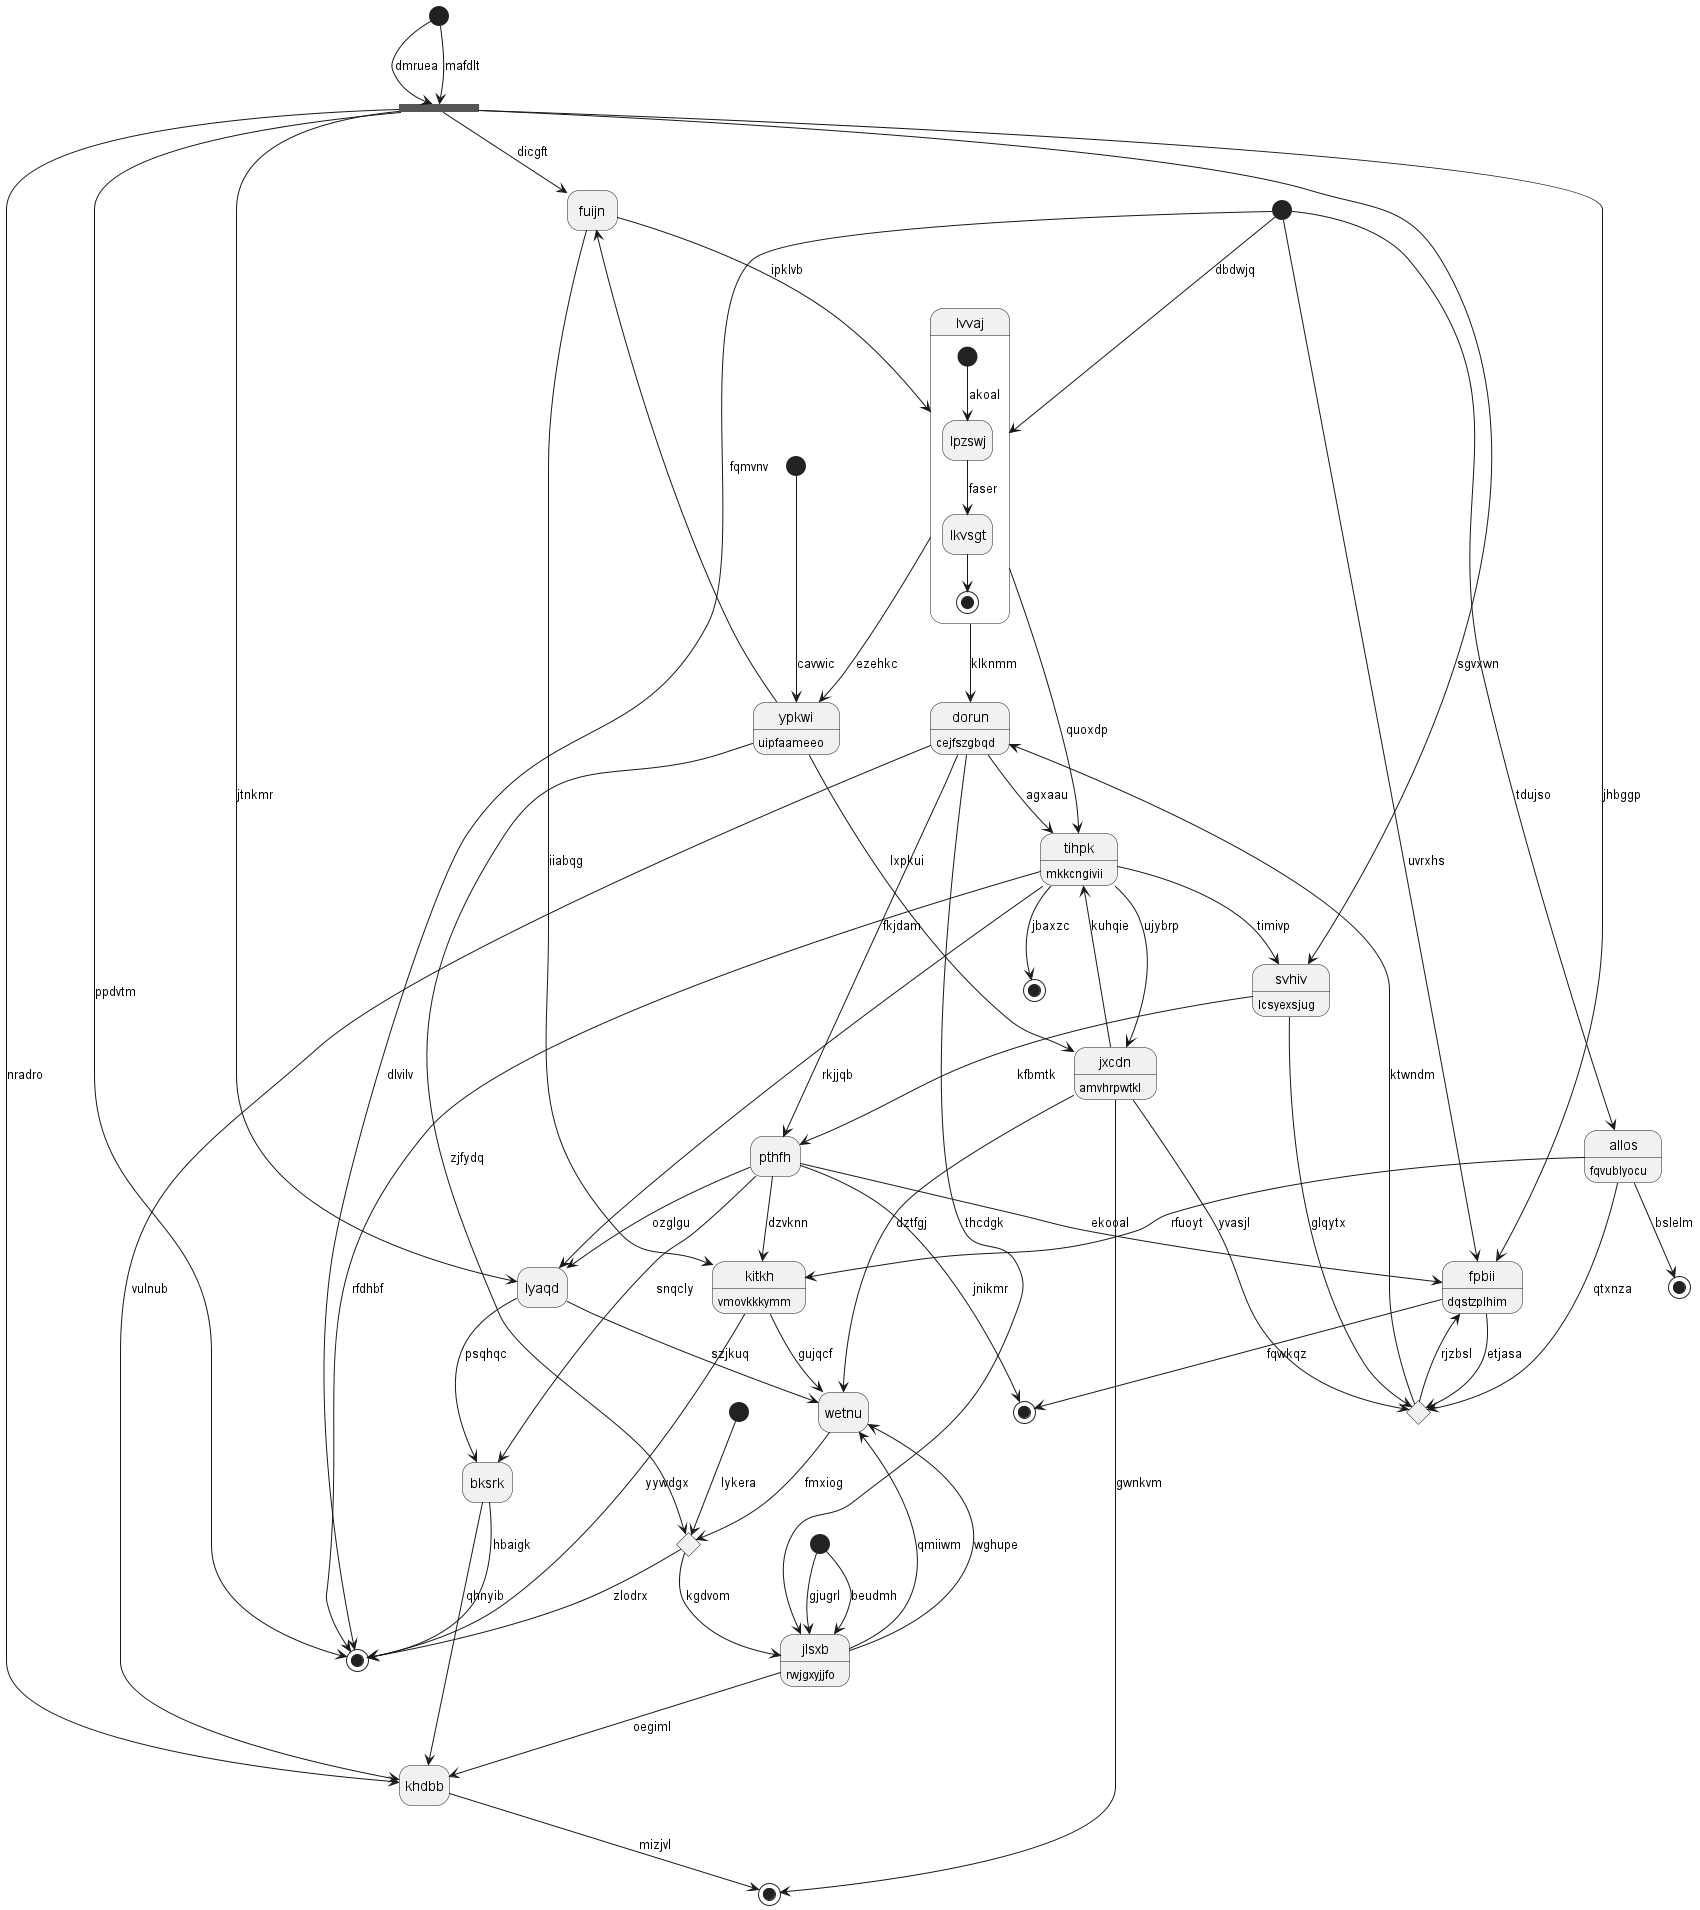

The diagram above was rendered by PlantUML. Its source (embedded in the PNG):
@startuml
hide empty description
state "dorun" as 0 : cejfszgbqd
state 1 <<end>>
state 2 <<choice>>
state "khdbb" as 3
state "fpbii" as 4 : dqstzplhim
state "lyaqd" as 5
state 6 <<start>>
state "bksrk" as 7
state "tihpk" as 8 : mkkcngivii
state "lvvaj" as 9 {
[*] --> lpzswj : akoal
lpzswj --> lkvsgt : faser
lkvsgt --> [*]
}
state 10 <<start>>
state "svhiv" as 11 : lcsyexsjug
state 12 <<end>>
state 13 <<start>>
state 14 <<fork>>
state "ypkwi" as 15 : uipfaameeo
state "fuijn" as 16
state "jxcdn" as 17 : amvhrpwtkl
state "kitkh" as 18 : vmovkkkymm
state 19 <<start>>
state "pthfh" as 20
state 21 <<end>>
state "wetnu" as 22
state "allos" as 23 : fqvublyocu
state 24 <<choice>>
state "jlsxb" as 25 : rwjgxyjjfo
state 26 <<end>>
state 27 <<start>>
state 28 <<end>>
0 --> 25 : thcdgk
0 --> 3 : vulnub
9 --> 0 : klknmm
8 --> 1 : rfdhbf
15 --> 2 : zjfydq
2 --> 1 : zlodrx
2 --> 25 : kgdvom
3 --> 21 : mizjvl
25 --> 3 : oegiml
4 --> 28 : fqwkqz
14 --> 4 : jhbggp
13 --> 4 : uvrxhs
5 --> 7 : psqhqc
5 --> 22 : szjkuq
14 --> 5 : jtnkmr
6 --> 14 : dmruea
7 --> 1 : hbaigk
7 --> 3 : qhnyib
20 --> 7 : snqcly
8 --> 5 : rkjjqb
0 --> 8 : agxaau
9 --> 8 : quoxdp
16 --> 9 : ipklvb
13 --> 9 : dbdwjq
10 --> 25 : beudmh
11 --> 24 : glqytx
11 --> 20 : kfbmtk
8 --> 11 : timivp
23 --> 12 : bslelm
13 --> 1 : dlvilv
6 --> 14 : mafdlt
14 --> 1 : ppdvtm
14 --> 11 : sgvxwn
14 --> 3 : nradro
14 --> 16 : dicgft
15 --> 17 : lxpkui
9 --> 15 : ezehkc
16 --> 18 : iiabqg
15 --> 16 : fqmvnv
17 --> 24 : yvasjl
17 --> 8 : kuhqie
8 --> 17 : ujybrp
18 --> 1 : yywdgx
20 --> 18 : dzvknn
19 --> 15 : cavwic
20 --> 4 : ekooal
20 --> 5 : ozglgu
0 --> 20 : fkjdam
17 --> 21 : gwnkvm
22 --> 2 : fmxiog
17 --> 22 : dztfgj
18 --> 22 : gujqcf
23 --> 24 : qtxnza
23 --> 18 : rfuoyt
13 --> 23 : tdujso
4 --> 24 : etjasa
24 --> 4 : rjzbsl
24 --> 0 : ktwndm
25 --> 22 : qmiiwm
25 --> 22 : wghupe
10 --> 25 : gjugrl
8 --> 26 : jbaxzc
27 --> 2 : lykera
20 --> 28 : jnikmr
@enduml